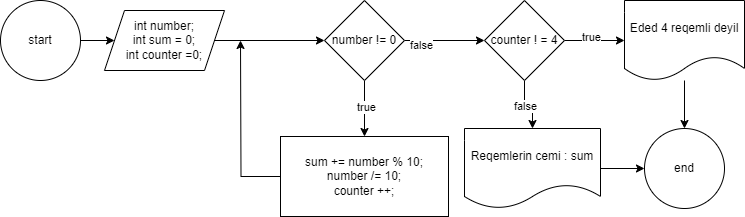

The diagram above was exported from draw.io. Its source (the exported page's mxGraphModel, read from the mxfile embedded in the PNG):
<mxGraphModel dx="1290" dy="557" grid="1" gridSize="8" guides="1" tooltips="1" connect="1" arrows="1" fold="1" page="1" pageScale="1" pageWidth="850" pageHeight="1100" math="0" shadow="0">
  <root>
    <mxCell id="0" />
    <mxCell id="1" parent="0" />
    <mxCell id="g0FF1QyMZ7Ih2K_uW-EY-25" value="" style="edgeStyle=orthogonalEdgeStyle;rounded=0;orthogonalLoop=1;jettySize=auto;html=1;" edge="1" parent="1" source="g0FF1QyMZ7Ih2K_uW-EY-23" target="g0FF1QyMZ7Ih2K_uW-EY-24">
      <mxGeometry relative="1" as="geometry" />
    </mxCell>
    <mxCell id="g0FF1QyMZ7Ih2K_uW-EY-23" value="start" style="ellipse;whiteSpace=wrap;html=1;aspect=fixed;" vertex="1" parent="1">
      <mxGeometry x="32" y="32" width="80" height="80" as="geometry" />
    </mxCell>
    <mxCell id="g0FF1QyMZ7Ih2K_uW-EY-27" value="" style="edgeStyle=orthogonalEdgeStyle;rounded=0;orthogonalLoop=1;jettySize=auto;html=1;" edge="1" parent="1" source="g0FF1QyMZ7Ih2K_uW-EY-24" target="g0FF1QyMZ7Ih2K_uW-EY-26">
      <mxGeometry relative="1" as="geometry" />
    </mxCell>
    <mxCell id="g0FF1QyMZ7Ih2K_uW-EY-24" value="int number;&lt;div&gt;int sum = 0;&lt;/div&gt;&lt;div&gt;int counter =0;&lt;/div&gt;" style="shape=parallelogram;perimeter=parallelogramPerimeter;whiteSpace=wrap;html=1;fixedSize=1;" vertex="1" parent="1">
      <mxGeometry x="136" y="42" width="120" height="60" as="geometry" />
    </mxCell>
    <mxCell id="g0FF1QyMZ7Ih2K_uW-EY-29" value="" style="edgeStyle=orthogonalEdgeStyle;rounded=0;orthogonalLoop=1;jettySize=auto;html=1;" edge="1" parent="1" source="g0FF1QyMZ7Ih2K_uW-EY-26" target="g0FF1QyMZ7Ih2K_uW-EY-28">
      <mxGeometry relative="1" as="geometry" />
    </mxCell>
    <mxCell id="g0FF1QyMZ7Ih2K_uW-EY-31" value="true" style="edgeLabel;html=1;align=center;verticalAlign=middle;resizable=0;points=[];" vertex="1" connectable="0" parent="g0FF1QyMZ7Ih2K_uW-EY-29">
      <mxGeometry x="-0.0643" y="1" relative="1" as="geometry">
        <mxPoint as="offset" />
      </mxGeometry>
    </mxCell>
    <mxCell id="g0FF1QyMZ7Ih2K_uW-EY-33" value="" style="edgeStyle=orthogonalEdgeStyle;rounded=0;orthogonalLoop=1;jettySize=auto;html=1;" edge="1" parent="1" source="g0FF1QyMZ7Ih2K_uW-EY-26" target="g0FF1QyMZ7Ih2K_uW-EY-32">
      <mxGeometry relative="1" as="geometry" />
    </mxCell>
    <mxCell id="g0FF1QyMZ7Ih2K_uW-EY-37" value="false" style="edgeLabel;html=1;align=center;verticalAlign=middle;resizable=0;points=[];" vertex="1" connectable="0" parent="g0FF1QyMZ7Ih2K_uW-EY-33">
      <mxGeometry x="-0.605" y="-4" relative="1" as="geometry">
        <mxPoint as="offset" />
      </mxGeometry>
    </mxCell>
    <mxCell id="g0FF1QyMZ7Ih2K_uW-EY-26" value="number != 0" style="rhombus;whiteSpace=wrap;html=1;" vertex="1" parent="1">
      <mxGeometry x="356" y="32" width="80" height="80" as="geometry" />
    </mxCell>
    <mxCell id="g0FF1QyMZ7Ih2K_uW-EY-30" style="edgeStyle=orthogonalEdgeStyle;rounded=0;orthogonalLoop=1;jettySize=auto;html=1;" edge="1" parent="1" source="g0FF1QyMZ7Ih2K_uW-EY-28">
      <mxGeometry relative="1" as="geometry">
        <mxPoint x="272" y="72" as="targetPoint" />
      </mxGeometry>
    </mxCell>
    <mxCell id="g0FF1QyMZ7Ih2K_uW-EY-28" value="sum += number % 10;&lt;div&gt;number /= 10;&lt;/div&gt;&lt;div&gt;counter ++;&lt;/div&gt;" style="whiteSpace=wrap;html=1;" vertex="1" parent="1">
      <mxGeometry x="312" y="168" width="168" height="80" as="geometry" />
    </mxCell>
    <mxCell id="g0FF1QyMZ7Ih2K_uW-EY-35" value="" style="edgeStyle=orthogonalEdgeStyle;rounded=0;orthogonalLoop=1;jettySize=auto;html=1;" edge="1" parent="1" source="g0FF1QyMZ7Ih2K_uW-EY-32" target="g0FF1QyMZ7Ih2K_uW-EY-34">
      <mxGeometry relative="1" as="geometry" />
    </mxCell>
    <mxCell id="g0FF1QyMZ7Ih2K_uW-EY-36" value="true" style="edgeLabel;html=1;align=center;verticalAlign=middle;resizable=0;points=[];" vertex="1" connectable="0" parent="g0FF1QyMZ7Ih2K_uW-EY-35">
      <mxGeometry x="-0.14" y="4" relative="1" as="geometry">
        <mxPoint as="offset" />
      </mxGeometry>
    </mxCell>
    <mxCell id="g0FF1QyMZ7Ih2K_uW-EY-39" value="" style="edgeStyle=orthogonalEdgeStyle;rounded=0;orthogonalLoop=1;jettySize=auto;html=1;" edge="1" parent="1" source="g0FF1QyMZ7Ih2K_uW-EY-32" target="g0FF1QyMZ7Ih2K_uW-EY-38">
      <mxGeometry relative="1" as="geometry" />
    </mxCell>
    <mxCell id="g0FF1QyMZ7Ih2K_uW-EY-40" value="false" style="edgeLabel;html=1;align=center;verticalAlign=middle;resizable=0;points=[];" vertex="1" connectable="0" parent="g0FF1QyMZ7Ih2K_uW-EY-39">
      <mxGeometry x="-0.1583" y="-1" relative="1" as="geometry">
        <mxPoint as="offset" />
      </mxGeometry>
    </mxCell>
    <mxCell id="g0FF1QyMZ7Ih2K_uW-EY-32" value="counter ! = 4" style="rhombus;whiteSpace=wrap;html=1;" vertex="1" parent="1">
      <mxGeometry x="516" y="32" width="80" height="80" as="geometry" />
    </mxCell>
    <mxCell id="g0FF1QyMZ7Ih2K_uW-EY-42" value="" style="edgeStyle=orthogonalEdgeStyle;rounded=0;orthogonalLoop=1;jettySize=auto;html=1;" edge="1" parent="1" source="g0FF1QyMZ7Ih2K_uW-EY-34" target="g0FF1QyMZ7Ih2K_uW-EY-41">
      <mxGeometry relative="1" as="geometry" />
    </mxCell>
    <mxCell id="g0FF1QyMZ7Ih2K_uW-EY-34" value="Eded 4 reqemli deyil" style="shape=document;whiteSpace=wrap;html=1;boundedLbl=1;" vertex="1" parent="1">
      <mxGeometry x="656" y="32" width="120" height="80" as="geometry" />
    </mxCell>
    <mxCell id="g0FF1QyMZ7Ih2K_uW-EY-43" value="" style="edgeStyle=orthogonalEdgeStyle;rounded=0;orthogonalLoop=1;jettySize=auto;html=1;" edge="1" parent="1" source="g0FF1QyMZ7Ih2K_uW-EY-38" target="g0FF1QyMZ7Ih2K_uW-EY-41">
      <mxGeometry relative="1" as="geometry" />
    </mxCell>
    <mxCell id="g0FF1QyMZ7Ih2K_uW-EY-38" value="Reqemlerin cemi : sum" style="shape=document;whiteSpace=wrap;html=1;boundedLbl=1;" vertex="1" parent="1">
      <mxGeometry x="496" y="160" width="136" height="80" as="geometry" />
    </mxCell>
    <mxCell id="g0FF1QyMZ7Ih2K_uW-EY-41" value="end" style="ellipse;whiteSpace=wrap;html=1;aspect=fixed;" vertex="1" parent="1">
      <mxGeometry x="676" y="160" width="80" height="80" as="geometry" />
    </mxCell>
  </root>
</mxGraphModel>